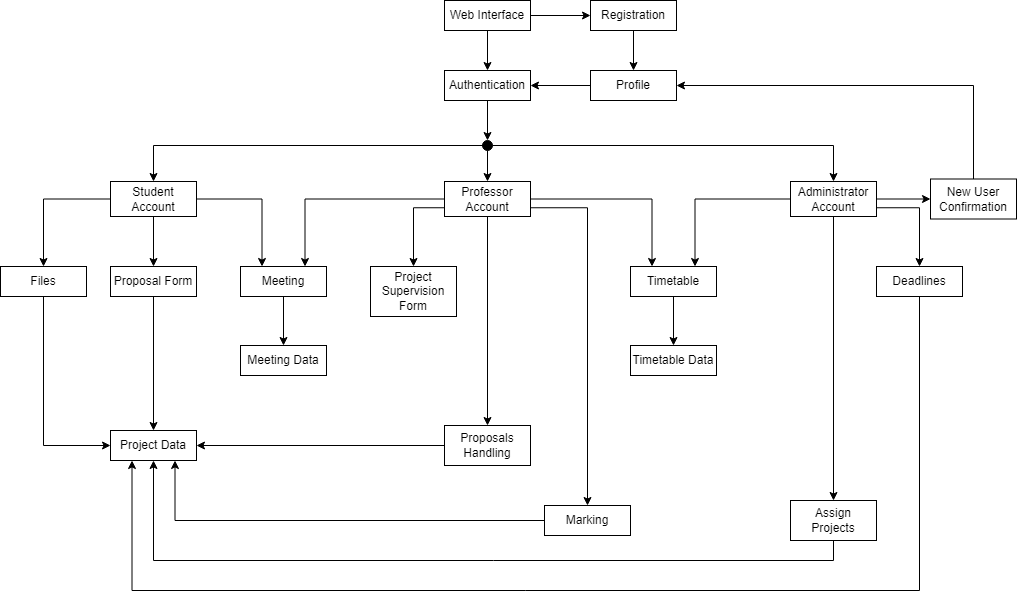

The diagram above was exported from draw.io. Its source (the exported page's mxGraphModel, read from the mxfile embedded in the PNG):
<mxGraphModel dx="2140" dy="726" grid="1" gridSize="10" guides="1" tooltips="1" connect="1" arrows="1" fold="1" page="1" pageScale="1" pageWidth="827" pageHeight="1169" math="0" shadow="0">
  <root>
    <mxCell id="0" />
    <mxCell id="1" parent="0" />
    <mxCell id="4EogcqP4CsjZz1RPQEmU-28" style="edgeStyle=orthogonalEdgeStyle;rounded=0;orthogonalLoop=1;jettySize=auto;html=1;exitX=0.5;exitY=1;exitDx=0;exitDy=0;entryX=0.5;entryY=0;entryDx=0;entryDy=0;" edge="1" parent="1" source="4EogcqP4CsjZz1RPQEmU-31" target="4EogcqP4CsjZz1RPQEmU-18">
      <mxGeometry relative="1" as="geometry" />
    </mxCell>
    <mxCell id="4EogcqP4CsjZz1RPQEmU-29" style="edgeStyle=orthogonalEdgeStyle;rounded=0;orthogonalLoop=1;jettySize=auto;html=1;exitX=1;exitY=0.5;exitDx=0;exitDy=0;entryX=0.5;entryY=0;entryDx=0;entryDy=0;" edge="1" parent="1" source="4EogcqP4CsjZz1RPQEmU-31" target="4EogcqP4CsjZz1RPQEmU-19">
      <mxGeometry relative="1" as="geometry" />
    </mxCell>
    <mxCell id="4EogcqP4CsjZz1RPQEmU-30" style="edgeStyle=orthogonalEdgeStyle;rounded=0;orthogonalLoop=1;jettySize=auto;html=1;entryX=0.5;entryY=0;entryDx=0;entryDy=0;startArrow=none;" edge="1" parent="1" target="4EogcqP4CsjZz1RPQEmU-17">
      <mxGeometry relative="1" as="geometry">
        <mxPoint x="197" y="225" as="sourcePoint" />
      </mxGeometry>
    </mxCell>
    <mxCell id="4EogcqP4CsjZz1RPQEmU-35" style="edgeStyle=orthogonalEdgeStyle;rounded=0;orthogonalLoop=1;jettySize=auto;html=1;exitX=0.5;exitY=1;exitDx=0;exitDy=0;entryX=0.5;entryY=0;entryDx=0;entryDy=0;" edge="1" parent="1" source="4EogcqP4CsjZz1RPQEmU-1" target="4EogcqP4CsjZz1RPQEmU-31">
      <mxGeometry relative="1" as="geometry" />
    </mxCell>
    <mxCell id="4EogcqP4CsjZz1RPQEmU-1" value="Authentication" style="whiteSpace=wrap;html=1;align=center;" vertex="1" parent="1">
      <mxGeometry x="154" y="150" width="86" height="30" as="geometry" />
    </mxCell>
    <mxCell id="4EogcqP4CsjZz1RPQEmU-48" style="edgeStyle=orthogonalEdgeStyle;rounded=0;orthogonalLoop=1;jettySize=auto;html=1;exitX=0;exitY=0.5;exitDx=0;exitDy=0;entryX=0.75;entryY=1;entryDx=0;entryDy=0;" edge="1" parent="1" source="4EogcqP4CsjZz1RPQEmU-3" target="4EogcqP4CsjZz1RPQEmU-20">
      <mxGeometry relative="1" as="geometry" />
    </mxCell>
    <mxCell id="4EogcqP4CsjZz1RPQEmU-3" value="Marking" style="whiteSpace=wrap;html=1;align=center;" vertex="1" parent="1">
      <mxGeometry x="254" y="585" width="86" height="30" as="geometry" />
    </mxCell>
    <mxCell id="4EogcqP4CsjZz1RPQEmU-4" value="&lt;div&gt;Project Supervision Form&lt;/div&gt;" style="whiteSpace=wrap;html=1;align=center;" vertex="1" parent="1">
      <mxGeometry x="80" y="346" width="86" height="50" as="geometry" />
    </mxCell>
    <mxCell id="4EogcqP4CsjZz1RPQEmU-47" style="edgeStyle=orthogonalEdgeStyle;rounded=0;orthogonalLoop=1;jettySize=auto;html=1;exitX=0.5;exitY=1;exitDx=0;exitDy=0;entryX=0.5;entryY=0;entryDx=0;entryDy=0;" edge="1" parent="1" source="4EogcqP4CsjZz1RPQEmU-5" target="4EogcqP4CsjZz1RPQEmU-20">
      <mxGeometry relative="1" as="geometry" />
    </mxCell>
    <mxCell id="4EogcqP4CsjZz1RPQEmU-5" value="Proposal Form" style="whiteSpace=wrap;html=1;align=center;" vertex="1" parent="1">
      <mxGeometry x="-180" y="346" width="86" height="30" as="geometry" />
    </mxCell>
    <mxCell id="4EogcqP4CsjZz1RPQEmU-61" style="edgeStyle=orthogonalEdgeStyle;rounded=0;orthogonalLoop=1;jettySize=auto;html=1;exitX=0.5;exitY=1;exitDx=0;exitDy=0;entryX=0.25;entryY=1;entryDx=0;entryDy=0;" edge="1" parent="1" source="4EogcqP4CsjZz1RPQEmU-6" target="4EogcqP4CsjZz1RPQEmU-20">
      <mxGeometry relative="1" as="geometry">
        <Array as="points">
          <mxPoint x="629" y="670" />
          <mxPoint x="-158" y="670" />
        </Array>
      </mxGeometry>
    </mxCell>
    <mxCell id="4EogcqP4CsjZz1RPQEmU-6" value="Deadlines" style="whiteSpace=wrap;html=1;align=center;" vertex="1" parent="1">
      <mxGeometry x="586" y="346" width="86" height="30" as="geometry" />
    </mxCell>
    <mxCell id="4EogcqP4CsjZz1RPQEmU-46" style="edgeStyle=orthogonalEdgeStyle;rounded=0;orthogonalLoop=1;jettySize=auto;html=1;exitX=0.5;exitY=1;exitDx=0;exitDy=0;entryX=0;entryY=0.5;entryDx=0;entryDy=0;" edge="1" parent="1" source="4EogcqP4CsjZz1RPQEmU-7" target="4EogcqP4CsjZz1RPQEmU-20">
      <mxGeometry relative="1" as="geometry" />
    </mxCell>
    <mxCell id="4EogcqP4CsjZz1RPQEmU-7" value="Files" style="whiteSpace=wrap;html=1;align=center;" vertex="1" parent="1">
      <mxGeometry x="-290" y="346" width="86" height="30" as="geometry" />
    </mxCell>
    <mxCell id="4EogcqP4CsjZz1RPQEmU-38" style="edgeStyle=orthogonalEdgeStyle;rounded=0;orthogonalLoop=1;jettySize=auto;html=1;exitX=0.5;exitY=0;exitDx=0;exitDy=0;entryX=1;entryY=0.5;entryDx=0;entryDy=0;" edge="1" parent="1" source="4EogcqP4CsjZz1RPQEmU-8" target="4EogcqP4CsjZz1RPQEmU-15">
      <mxGeometry relative="1" as="geometry" />
    </mxCell>
    <mxCell id="4EogcqP4CsjZz1RPQEmU-8" value="New User Confirmation" style="whiteSpace=wrap;html=1;align=center;" vertex="1" parent="1">
      <mxGeometry x="640" y="258.5" width="86" height="40" as="geometry" />
    </mxCell>
    <mxCell id="4EogcqP4CsjZz1RPQEmU-49" style="edgeStyle=orthogonalEdgeStyle;rounded=0;orthogonalLoop=1;jettySize=auto;html=1;exitX=0;exitY=0.5;exitDx=0;exitDy=0;entryX=1;entryY=0.5;entryDx=0;entryDy=0;" edge="1" parent="1" source="4EogcqP4CsjZz1RPQEmU-9" target="4EogcqP4CsjZz1RPQEmU-20">
      <mxGeometry relative="1" as="geometry" />
    </mxCell>
    <mxCell id="4EogcqP4CsjZz1RPQEmU-9" value="Proposals Handling" style="whiteSpace=wrap;html=1;align=center;" vertex="1" parent="1">
      <mxGeometry x="154" y="505" width="86" height="40" as="geometry" />
    </mxCell>
    <mxCell id="4EogcqP4CsjZz1RPQEmU-57" style="edgeStyle=orthogonalEdgeStyle;rounded=0;orthogonalLoop=1;jettySize=auto;html=1;exitX=0.5;exitY=1;exitDx=0;exitDy=0;entryX=0.5;entryY=1;entryDx=0;entryDy=0;" edge="1" parent="1" source="4EogcqP4CsjZz1RPQEmU-10" target="4EogcqP4CsjZz1RPQEmU-20">
      <mxGeometry relative="1" as="geometry" />
    </mxCell>
    <mxCell id="4EogcqP4CsjZz1RPQEmU-10" value="Assign&lt;br&gt;Projects" style="whiteSpace=wrap;html=1;align=center;" vertex="1" parent="1">
      <mxGeometry x="500" y="580" width="86" height="40" as="geometry" />
    </mxCell>
    <mxCell id="4EogcqP4CsjZz1RPQEmU-44" style="edgeStyle=orthogonalEdgeStyle;rounded=0;orthogonalLoop=1;jettySize=auto;html=1;exitX=0.5;exitY=1;exitDx=0;exitDy=0;entryX=0.5;entryY=0;entryDx=0;entryDy=0;" edge="1" parent="1" source="4EogcqP4CsjZz1RPQEmU-11" target="4EogcqP4CsjZz1RPQEmU-21">
      <mxGeometry relative="1" as="geometry" />
    </mxCell>
    <mxCell id="4EogcqP4CsjZz1RPQEmU-11" value="Meeting" style="whiteSpace=wrap;html=1;align=center;" vertex="1" parent="1">
      <mxGeometry x="-50" y="346" width="86" height="30" as="geometry" />
    </mxCell>
    <mxCell id="4EogcqP4CsjZz1RPQEmU-54" style="edgeStyle=orthogonalEdgeStyle;rounded=0;orthogonalLoop=1;jettySize=auto;html=1;exitX=0.5;exitY=1;exitDx=0;exitDy=0;entryX=0.5;entryY=0;entryDx=0;entryDy=0;" edge="1" parent="1" source="4EogcqP4CsjZz1RPQEmU-12" target="4EogcqP4CsjZz1RPQEmU-22">
      <mxGeometry relative="1" as="geometry" />
    </mxCell>
    <mxCell id="4EogcqP4CsjZz1RPQEmU-12" value="Timetable" style="whiteSpace=wrap;html=1;align=center;" vertex="1" parent="1">
      <mxGeometry x="340" y="346" width="86" height="30" as="geometry" />
    </mxCell>
    <mxCell id="4EogcqP4CsjZz1RPQEmU-26" style="edgeStyle=orthogonalEdgeStyle;rounded=0;orthogonalLoop=1;jettySize=auto;html=1;exitX=0.5;exitY=1;exitDx=0;exitDy=0;entryX=0.5;entryY=0;entryDx=0;entryDy=0;" edge="1" parent="1" source="4EogcqP4CsjZz1RPQEmU-14" target="4EogcqP4CsjZz1RPQEmU-15">
      <mxGeometry relative="1" as="geometry" />
    </mxCell>
    <mxCell id="4EogcqP4CsjZz1RPQEmU-14" value="Registration" style="whiteSpace=wrap;html=1;align=center;" vertex="1" parent="1">
      <mxGeometry x="300" y="80" width="86" height="30" as="geometry" />
    </mxCell>
    <mxCell id="4EogcqP4CsjZz1RPQEmU-27" style="edgeStyle=orthogonalEdgeStyle;rounded=0;orthogonalLoop=1;jettySize=auto;html=1;exitX=0;exitY=0.5;exitDx=0;exitDy=0;entryX=1;entryY=0.5;entryDx=0;entryDy=0;" edge="1" parent="1" source="4EogcqP4CsjZz1RPQEmU-15" target="4EogcqP4CsjZz1RPQEmU-1">
      <mxGeometry relative="1" as="geometry" />
    </mxCell>
    <mxCell id="4EogcqP4CsjZz1RPQEmU-15" value="Profile" style="whiteSpace=wrap;html=1;align=center;" vertex="1" parent="1">
      <mxGeometry x="300" y="150" width="86" height="30" as="geometry" />
    </mxCell>
    <mxCell id="4EogcqP4CsjZz1RPQEmU-24" style="edgeStyle=orthogonalEdgeStyle;rounded=0;orthogonalLoop=1;jettySize=auto;html=1;exitX=0.5;exitY=1;exitDx=0;exitDy=0;entryX=0.5;entryY=0;entryDx=0;entryDy=0;" edge="1" parent="1" source="4EogcqP4CsjZz1RPQEmU-16" target="4EogcqP4CsjZz1RPQEmU-1">
      <mxGeometry relative="1" as="geometry" />
    </mxCell>
    <mxCell id="4EogcqP4CsjZz1RPQEmU-25" style="edgeStyle=orthogonalEdgeStyle;rounded=0;orthogonalLoop=1;jettySize=auto;html=1;exitX=1;exitY=0.5;exitDx=0;exitDy=0;entryX=0;entryY=0.5;entryDx=0;entryDy=0;" edge="1" parent="1" source="4EogcqP4CsjZz1RPQEmU-16" target="4EogcqP4CsjZz1RPQEmU-14">
      <mxGeometry relative="1" as="geometry" />
    </mxCell>
    <mxCell id="4EogcqP4CsjZz1RPQEmU-16" value="Web Interface" style="whiteSpace=wrap;html=1;align=center;" vertex="1" parent="1">
      <mxGeometry x="154" y="80" width="86" height="30" as="geometry" />
    </mxCell>
    <mxCell id="4EogcqP4CsjZz1RPQEmU-40" style="edgeStyle=orthogonalEdgeStyle;rounded=0;orthogonalLoop=1;jettySize=auto;html=1;exitX=0;exitY=0.5;exitDx=0;exitDy=0;entryX=0.5;entryY=0;entryDx=0;entryDy=0;" edge="1" parent="1" source="4EogcqP4CsjZz1RPQEmU-17" target="4EogcqP4CsjZz1RPQEmU-7">
      <mxGeometry relative="1" as="geometry" />
    </mxCell>
    <mxCell id="4EogcqP4CsjZz1RPQEmU-41" style="edgeStyle=orthogonalEdgeStyle;rounded=0;orthogonalLoop=1;jettySize=auto;html=1;exitX=0.5;exitY=1;exitDx=0;exitDy=0;entryX=0.5;entryY=0;entryDx=0;entryDy=0;" edge="1" parent="1" source="4EogcqP4CsjZz1RPQEmU-17" target="4EogcqP4CsjZz1RPQEmU-5">
      <mxGeometry relative="1" as="geometry" />
    </mxCell>
    <mxCell id="4EogcqP4CsjZz1RPQEmU-42" style="edgeStyle=orthogonalEdgeStyle;rounded=0;orthogonalLoop=1;jettySize=auto;html=1;exitX=1;exitY=0.5;exitDx=0;exitDy=0;entryX=0.25;entryY=0;entryDx=0;entryDy=0;" edge="1" parent="1" source="4EogcqP4CsjZz1RPQEmU-17" target="4EogcqP4CsjZz1RPQEmU-11">
      <mxGeometry relative="1" as="geometry" />
    </mxCell>
    <mxCell id="4EogcqP4CsjZz1RPQEmU-17" value="Student Account" style="whiteSpace=wrap;html=1;align=center;" vertex="1" parent="1">
      <mxGeometry x="-180" y="261" width="86" height="35" as="geometry" />
    </mxCell>
    <mxCell id="4EogcqP4CsjZz1RPQEmU-43" style="edgeStyle=orthogonalEdgeStyle;rounded=0;orthogonalLoop=1;jettySize=auto;html=1;exitX=0;exitY=0.5;exitDx=0;exitDy=0;entryX=0.75;entryY=0;entryDx=0;entryDy=0;" edge="1" parent="1" source="4EogcqP4CsjZz1RPQEmU-18" target="4EogcqP4CsjZz1RPQEmU-11">
      <mxGeometry relative="1" as="geometry" />
    </mxCell>
    <mxCell id="4EogcqP4CsjZz1RPQEmU-50" style="edgeStyle=orthogonalEdgeStyle;rounded=0;orthogonalLoop=1;jettySize=auto;html=1;exitX=0;exitY=0.75;exitDx=0;exitDy=0;entryX=0.5;entryY=0;entryDx=0;entryDy=0;" edge="1" parent="1" source="4EogcqP4CsjZz1RPQEmU-18" target="4EogcqP4CsjZz1RPQEmU-4">
      <mxGeometry relative="1" as="geometry" />
    </mxCell>
    <mxCell id="4EogcqP4CsjZz1RPQEmU-51" style="edgeStyle=orthogonalEdgeStyle;rounded=0;orthogonalLoop=1;jettySize=auto;html=1;exitX=0.5;exitY=1;exitDx=0;exitDy=0;entryX=0.5;entryY=0;entryDx=0;entryDy=0;" edge="1" parent="1" source="4EogcqP4CsjZz1RPQEmU-18" target="4EogcqP4CsjZz1RPQEmU-9">
      <mxGeometry relative="1" as="geometry" />
    </mxCell>
    <mxCell id="4EogcqP4CsjZz1RPQEmU-52" style="edgeStyle=orthogonalEdgeStyle;rounded=0;orthogonalLoop=1;jettySize=auto;html=1;exitX=1;exitY=0.75;exitDx=0;exitDy=0;entryX=0.5;entryY=0;entryDx=0;entryDy=0;" edge="1" parent="1" source="4EogcqP4CsjZz1RPQEmU-18" target="4EogcqP4CsjZz1RPQEmU-3">
      <mxGeometry relative="1" as="geometry" />
    </mxCell>
    <mxCell id="4EogcqP4CsjZz1RPQEmU-58" style="edgeStyle=orthogonalEdgeStyle;rounded=0;orthogonalLoop=1;jettySize=auto;html=1;exitX=1;exitY=0.5;exitDx=0;exitDy=0;entryX=0.25;entryY=0;entryDx=0;entryDy=0;" edge="1" parent="1" source="4EogcqP4CsjZz1RPQEmU-18" target="4EogcqP4CsjZz1RPQEmU-12">
      <mxGeometry relative="1" as="geometry" />
    </mxCell>
    <mxCell id="4EogcqP4CsjZz1RPQEmU-18" value="Professor Account" style="whiteSpace=wrap;html=1;align=center;" vertex="1" parent="1">
      <mxGeometry x="154" y="261" width="86" height="35" as="geometry" />
    </mxCell>
    <mxCell id="4EogcqP4CsjZz1RPQEmU-39" style="edgeStyle=orthogonalEdgeStyle;rounded=0;orthogonalLoop=1;jettySize=auto;html=1;exitX=1;exitY=0.5;exitDx=0;exitDy=0;entryX=0;entryY=0.5;entryDx=0;entryDy=0;" edge="1" parent="1" source="4EogcqP4CsjZz1RPQEmU-19" target="4EogcqP4CsjZz1RPQEmU-8">
      <mxGeometry relative="1" as="geometry" />
    </mxCell>
    <mxCell id="4EogcqP4CsjZz1RPQEmU-55" style="edgeStyle=orthogonalEdgeStyle;rounded=0;orthogonalLoop=1;jettySize=auto;html=1;exitX=1;exitY=0.75;exitDx=0;exitDy=0;entryX=0.5;entryY=0;entryDx=0;entryDy=0;" edge="1" parent="1" source="4EogcqP4CsjZz1RPQEmU-19" target="4EogcqP4CsjZz1RPQEmU-6">
      <mxGeometry relative="1" as="geometry" />
    </mxCell>
    <mxCell id="4EogcqP4CsjZz1RPQEmU-56" style="edgeStyle=orthogonalEdgeStyle;rounded=0;orthogonalLoop=1;jettySize=auto;html=1;exitX=0.5;exitY=1;exitDx=0;exitDy=0;entryX=0.5;entryY=0;entryDx=0;entryDy=0;" edge="1" parent="1" source="4EogcqP4CsjZz1RPQEmU-19" target="4EogcqP4CsjZz1RPQEmU-10">
      <mxGeometry relative="1" as="geometry" />
    </mxCell>
    <mxCell id="4EogcqP4CsjZz1RPQEmU-59" style="edgeStyle=orthogonalEdgeStyle;rounded=0;orthogonalLoop=1;jettySize=auto;html=1;exitX=0;exitY=0.5;exitDx=0;exitDy=0;entryX=0.75;entryY=0;entryDx=0;entryDy=0;" edge="1" parent="1" source="4EogcqP4CsjZz1RPQEmU-19" target="4EogcqP4CsjZz1RPQEmU-12">
      <mxGeometry relative="1" as="geometry" />
    </mxCell>
    <mxCell id="4EogcqP4CsjZz1RPQEmU-19" value="Administrator Account" style="whiteSpace=wrap;html=1;align=center;" vertex="1" parent="1">
      <mxGeometry x="500" y="261" width="86" height="35" as="geometry" />
    </mxCell>
    <mxCell id="4EogcqP4CsjZz1RPQEmU-20" value="Project Data" style="whiteSpace=wrap;html=1;align=center;" vertex="1" parent="1">
      <mxGeometry x="-180" y="510" width="86" height="30" as="geometry" />
    </mxCell>
    <mxCell id="4EogcqP4CsjZz1RPQEmU-21" value="Meeting Data" style="whiteSpace=wrap;html=1;align=center;" vertex="1" parent="1">
      <mxGeometry x="-50" y="425" width="86" height="30" as="geometry" />
    </mxCell>
    <mxCell id="4EogcqP4CsjZz1RPQEmU-22" value="Timetable Data" style="whiteSpace=wrap;html=1;align=center;" vertex="1" parent="1">
      <mxGeometry x="340" y="425" width="86" height="30" as="geometry" />
    </mxCell>
    <mxCell id="4EogcqP4CsjZz1RPQEmU-31" value="" style="ellipse;whiteSpace=wrap;html=1;aspect=fixed;fillColor=#000000;" vertex="1" parent="1">
      <mxGeometry x="192" y="220" width="10" height="10" as="geometry" />
    </mxCell>
  </root>
</mxGraphModel>